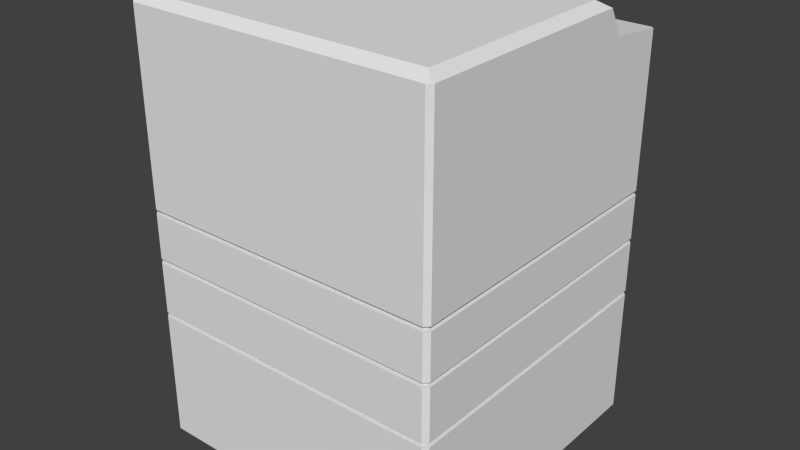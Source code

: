 # Source: Photocopier.blend  (saved by Blender 2.74.0; exported with 4.5.12 LTS)
import bpy
from mathutils import Matrix  # noqa: F401  (used for matrix-valued properties, if any)

bpy.ops.wm.read_factory_settings(use_empty=True)
scene = bpy.context.scene
scene.name = 'Scene'

# ---- collections
col_collection_1 = bpy.data.collections.new('Collection 1'); scene.collection.children.link(col_collection_1)

# ---- world
world_world = bpy.data.worlds.new('World'); scene.world = world_world
world_world.color = (0.05088, 0.05088, 0.05088)
world_world.use_sun_shadow = False
world_world.sun_shadow_jitter_overblur = 0.0
world_world.cycles.sampling_method = 'MANUAL'
world_world.cycles.sample_map_resolution = 256

# ---- meshes
me_cube_001 = bpy.data.meshes.new('Cube.001')
me_cube_001.from_pydata([(0.3322, -0.3322, 0.0), (0.3322, 0.3322, 0.0), (-0.3322, 0.3322, 0.0), (-0.3322, -0.3322, 0.0), (-0.3395, -0.3395, 0.3218), (-0.3395, -0.3395, 0.3118), (0.3395, -0.3395, 0.3118), (0.3395, -0.3395, 0.3218), (0.3395, 0.3395, 0.3118), (0.3395, 0.3395, 0.3218), (-0.3395, 0.3395, 0.3118), (-0.3395, 0.3395, 0.3218), (-0.3395, 0.3395, 0.4494), (-0.3395, 0.3395, 0.4394), (-0.3395, -0.3395, 0.4394), (-0.3395, -0.3395, 0.4494), (0.3395, 0.3395, 0.4494), (0.3395, 0.3395, 0.4394), (0.3395, -0.3395, 0.4494), (0.3395, -0.3395, 0.4394), (-0.3395, -0.3395, 0.5608), (-0.3395, -0.3395, 0.5508), (0.3395, -0.3395, 0.5508), (0.3395, -0.3395, 0.5608), (0.3395, 0.3395, 0.5508), (0.3395, 0.3395, 0.5608), (-0.3395, 0.3395, 0.5508), (-0.3395, 0.3395, 0.5608), (-0.08077, 0.35, 0.3277), (0.08077, 0.35, 0.3277), (0.08077, 0.35, 0.3654), (-0.08077, 0.35, 0.3654), (-0.08077, 0.33, 0.3277), (0.08077, 0.33, 0.3277), (0.08077, 0.33, 0.3654), (-0.08077, 0.33, 0.3654), (-0.08073, 0.35, 0.4554), (0.08073, 0.35, 0.4554), (0.08073, 0.35, 0.4942), (-0.08073, 0.35, 0.4942), (-0.08073, 0.33, 0.4554), (0.08073, 0.33, 0.4554), (0.08073, 0.33, 0.4942), (-0.08073, 0.33, 0.4942), (-0.35, 0.2088, 0.9218), (0.35, 0.2088, 0.9218), (-0.3305, -0.3305, 1.0), (0.3305, -0.3305, 1.0), (-0.35, 0.1734, 0.9821), (-0.3305, 0.1434, 1.0), (0.35, 0.1734, 0.9821), (0.3305, 0.1434, 1.0), (-0.34, -0.35, 0.6888), (-0.35, -0.34, 0.6888), (-0.35, 0.34, 0.6888), (-0.34, 0.35, 0.6888), (0.34, 0.35, 0.6888), (0.35, 0.34, 0.6888), (0.35, -0.34, 0.6888), (0.34, -0.35, 0.6888), (-0.35, -0.34, 0.8169), (-0.34, -0.35, 0.8169), (-0.34, 0.35, 0.8169), (-0.35, 0.34, 0.8169), (0.35, 0.34, 0.8169), (0.34, 0.35, 0.8169), (0.34, -0.35, 0.8169), (0.35, -0.34, 0.8169), (0.35, -0.34, 0.02205), (0.34, -0.35, 0.02205), (0.3447, -0.3447, 0.01546), (0.34, 0.35, 0.02205), (0.35, 0.34, 0.02205), (0.3447, 0.3447, 0.01546), (-0.35, 0.34, 0.02205), (-0.34, 0.35, 0.02205), (-0.3447, 0.3447, 0.01546), (-0.34, -0.35, 0.02205), (-0.35, -0.34, 0.02205), (-0.3447, -0.3447, 0.01546), (-0.35, -0.34, 0.3118), (-0.34, -0.35, 0.3118), (-0.3429, -0.3429, 0.3118), (-0.34, -0.35, 0.3218), (-0.35, -0.34, 0.3218), (-0.3429, -0.3429, 0.3218), (-0.35, 0.34, 0.3218), (-0.34, 0.35, 0.322), (-0.34, 0.35, 0.3218), (-0.3429, 0.3429, 0.3218), (-0.34, 0.35, 0.3118), (-0.35, 0.34, 0.3118), (-0.3429, 0.3429, 0.3118), (0.34, 0.35, 0.322), (0.35, 0.34, 0.3218), (0.3429, 0.3429, 0.3218), (0.34, 0.35, 0.3218), (0.35, 0.34, 0.3118), (0.34, 0.35, 0.3118), (0.3429, 0.3429, 0.3118), (0.35, -0.34, 0.3218), (0.34, -0.35, 0.3218), (0.3429, -0.3429, 0.3218), (0.34, -0.35, 0.3118), (0.35, -0.34, 0.3118), (0.3429, -0.3429, 0.3118), (-0.34, -0.35, 0.4494), (-0.35, -0.34, 0.4494), (-0.3429, -0.3429, 0.4494), (-0.35, -0.34, 0.4394), (-0.34, -0.35, 0.4394), (-0.3429, -0.3429, 0.4394), (-0.3396, 0.35, 0.4394), (-0.35, 0.34, 0.4394), (-0.3427, 0.3427, 0.4394), (-0.35, 0.34, 0.4494), (-0.34, 0.35, 0.4496), (-0.34, 0.35, 0.4494), (-0.3429, 0.3429, 0.4494), (0.35, 0.34, 0.4394), (0.34, 0.35, 0.4394), (0.3429, 0.3429, 0.4394), (0.34, 0.35, 0.4496), (0.35, 0.34, 0.4494), (0.3429, 0.3429, 0.4494), (0.34, 0.35, 0.4494), (0.34, -0.35, 0.4394), (0.35, -0.34, 0.4394), (0.3429, -0.3429, 0.4394), (0.35, -0.34, 0.4494), (0.34, -0.35, 0.4494), (0.3429, -0.3429, 0.4494), (-0.35, -0.34, 0.5508), (-0.34, -0.35, 0.5508), (-0.3429, -0.3429, 0.5508), (-0.34, -0.35, 0.5608), (-0.35, -0.34, 0.5608), (-0.3429, -0.3429, 0.5608), (-0.35, 0.34, 0.5608), (-0.34, 0.35, 0.5608), (-0.3429, 0.3429, 0.5608), (-0.3398, 0.35, 0.5508), (-0.35, 0.34, 0.5508), (-0.3428, 0.3428, 0.5508), (0.34, 0.35, 0.5608), (0.35, 0.34, 0.5608), (0.3429, 0.3429, 0.5608), (0.35, 0.34, 0.5508), (0.34, 0.35, 0.5508), (0.3429, 0.3429, 0.5508), (0.35, -0.34, 0.5608), (0.34, -0.35, 0.5608), (0.3429, -0.3429, 0.5608), (0.34, -0.35, 0.5508), (0.35, -0.34, 0.5508), (0.3429, -0.3429, 0.5508), (-0.35, -0.34, 0.8739), (-0.34, -0.35, 0.8739), (-0.34, 0.35, 0.8739), (-0.35, 0.34, 0.8739), (0.35, 0.34, 0.8739), (0.34, 0.35, 0.8739), (0.34, -0.35, 0.8739), (0.35, -0.34, 0.8739), (-0.35, -0.34, 0.9044), (-0.34, -0.35, 0.9044), (-0.34, 0.35, 0.9044), (-0.35, 0.34, 0.9044), (-0.35, 0.3401, 0.9057), (0.35, 0.34, 0.9044), (0.34, 0.35, 0.9044), (0.35, 0.3401, 0.9057), (0.34, -0.35, 0.9044), (0.35, -0.34, 0.9044), (-0.35, -0.34, 0.9821), (-0.34, -0.35, 0.9821), (-0.3441, -0.3441, 0.9875), (0.34, -0.35, 0.9821), (0.35, -0.34, 0.9821), (0.3441, -0.3441, 0.9875)], [], [(2, 1, 0, 3), (64, 67, 58, 57), (45, 50, 178, 173, 169, 171), (82, 81, 103, 105, 6, 5), (3, 0, 70, 69, 77, 79), (2, 3, 79, 78, 74, 76), (1, 2, 76, 75, 71, 73), (85, 84, 86, 89, 11, 4), (105, 104, 97, 99, 8, 6), (120, 93, 29, 30), (66, 61, 52, 59), (111, 110, 126, 128, 19, 14), (148, 122, 37, 38), (134, 133, 153, 155, 22, 21), (132, 142, 115, 107), (59, 52, 135, 151), (55, 56, 144, 139), (57, 58, 150, 145), (60, 63, 54, 53), (156, 159, 63, 60), (0, 1, 73, 72, 68, 70), (160, 163, 67, 64), (158, 161, 65, 62), (80, 91, 74, 78), (90, 98, 71, 75), (97, 104, 68, 72), (103, 81, 77, 69), (137, 136, 138, 140, 27, 20), (114, 113, 109, 111, 14, 13), (131, 130, 106, 108, 15, 18), (121, 120, 112, 114, 13, 17), (162, 157, 61, 66), (119, 127, 100, 94), (149, 148, 141, 143, 26, 24), (153, 133, 106, 130), (141, 148, 38, 39), (102, 101, 83, 85, 4, 7), (112, 120, 30, 31), (126, 110, 83, 101), (140, 139, 144, 146, 25, 27), (92, 91, 80, 82, 5, 10), (62, 65, 56, 55), (5, 6, 7, 4), (6, 8, 9, 7), (8, 10, 11, 9), (10, 5, 4, 11), (13, 14, 15, 12), (17, 13, 12, 16), (19, 17, 16, 18), (14, 19, 18, 15), (21, 22, 23, 20), (22, 24, 25, 23), (24, 26, 27, 25), (26, 21, 20, 27), (124, 123, 129, 131, 18, 16), (143, 142, 132, 134, 21, 26), (109, 113, 86, 84), (116, 141, 39, 36), (152, 151, 135, 137, 20, 23), (87, 112, 31, 28), (95, 94, 100, 102, 7, 9), (155, 154, 147, 149, 24, 22), (108, 107, 115, 118, 12, 15), (172, 165, 157, 162), (89, 88, 96, 95, 9, 11), (147, 154, 129, 123), (30, 29, 33, 34), (93, 96, 88, 87, 28, 29), (118, 117, 125, 124, 16, 12), (99, 98, 90, 92, 10, 8), (35, 34, 33, 32), (28, 31, 35, 32), (31, 30, 34, 35), (29, 28, 32, 33), (38, 37, 41, 42), (122, 125, 117, 116, 36, 37), (146, 145, 150, 152, 23, 25), (128, 127, 119, 121, 17, 19), (43, 42, 41, 40), (36, 39, 43, 40), (39, 38, 42, 43), (37, 36, 40, 41), (166, 170, 161, 158), (169, 173, 163, 160), (177, 175, 165, 172), (164, 167, 159, 156), (47, 51, 49, 46), (48, 174, 176, 46, 49), (48, 50, 45, 44), (44, 45, 171, 170, 166, 168), (179, 178, 50, 51, 47), (49, 51, 50, 48), (47, 46, 176, 175, 177, 179), (174, 48, 44, 168, 167, 164), (68, 69, 70), (71, 72, 73), (74, 75, 76), (77, 78, 79), (80, 81, 82), (83, 84, 85), (86, 87, 88, 89), (90, 91, 92), (93, 94, 95, 96), (97, 98, 99), (100, 101, 102), (103, 104, 105), (106, 107, 108), (109, 110, 111), (115, 116, 117, 118), (112, 113, 114), (122, 123, 124, 125), (126, 127, 128), (129, 130, 131), (132, 133, 134), (135, 136, 137), (138, 139, 140), (147, 148, 149), (144, 145, 146), (119, 120, 121), (150, 151, 152), (153, 154, 155), (166, 167, 168), (169, 170, 171), (174, 175, 176), (177, 178, 179), (62, 55, 54, 63), (64, 57, 56, 65), (66, 59, 58, 67), (52, 61, 60, 53), (158, 62, 63, 159), (160, 64, 65, 161), (162, 66, 67, 163), (77, 81, 80, 78), (90, 75, 74, 91), (68, 104, 103, 69), (97, 72, 71, 98), (83, 110, 109, 84), (112, 87, 86, 113), (100, 127, 126, 101), (119, 94, 93, 120), (150, 58, 59, 151), (53, 136, 135, 52), (106, 133, 132, 107), (141, 116, 115, 142), (55, 139, 138, 54), (129, 154, 153, 130), (57, 145, 144, 56), (147, 123, 122, 148), (61, 157, 156, 60), (166, 158, 159, 167), (169, 160, 161, 170), (172, 162, 163, 173), (157, 165, 164, 156), (173, 178, 177, 172), (174, 164, 165, 175), (53, 54, 138, 136), (141, 142, 143)])
me_cube_001.use_remesh_preserve_volume = False
me_cube_001.use_remesh_preserve_attributes = False
me_cube_001.use_mirror_vertex_groups = False
me_cube_001.update()

# ---- objects
ob_cube = bpy.data.objects.new('Cube', me_cube_001)

# ---- transforms, parenting, visibility, modifiers, constraints
ob_cube.location = (0.0, 0.0, 0.0)
ob_cube.lineart.crease_threshold = 0.0

# ---- collection membership
col_collection_1.objects.link(ob_cube)

# ---- scene / render settings (as saved in the file)
scene.frame_start = 1; scene.frame_end = 250; scene.frame_set(1)
scene.render.engine = 'BLENDER_EEVEE_NEXT'
scene.render.resolution_percentage = 50
scene.render.dither_intensity = 0.0
scene.cycles.use_denoising = False
scene.cycles.samples = 10
scene.cycles.sampling_pattern = 'TABULATED_SOBOL'
scene.cycles.light_sampling_threshold = 0.0
scene.cycles.use_adaptive_sampling = False
scene.cycles.use_light_tree = False
scene.cycles.blur_glossy = 0.0
scene.cycles.pixel_filter_type = 'GAUSSIAN'
scene.cycles.sample_clamp_indirect = 0.0
scene.view_settings.view_transform = 'Standard'
bpy.context.view_layer.update()

# ---- added for rendering (the .blend has no active camera and no usable light): camera, sun
cam_auto = bpy.data.cameras.new('AutoCamera')
cam_auto.lens = 50.0
cam_auto.sensor_width = 36.0
cam_auto.clip_end = 1000.0
ob_auto_camera = bpy.data.objects.new('AutoCamera', cam_auto)
scene.collection.objects.link(ob_auto_camera)
ob_auto_camera.location = (1.30191, -1.56229, 1.54153)
ob_auto_camera.rotation_euler = (1.09748, -7.21219e-08, 0.694738)
scene.camera = ob_auto_camera
light_auto_sun = bpy.data.lights.new('AutoSun', 'SUN')
light_auto_sun.energy = 3.0
light_auto_sun.angle = 0.0523599
ob_auto_sun = bpy.data.objects.new('AutoSun', light_auto_sun)
scene.collection.objects.link(ob_auto_sun)
ob_auto_sun.rotation_euler = (0.872665, 0.174533, 0.523599)
bpy.context.view_layer.update()
